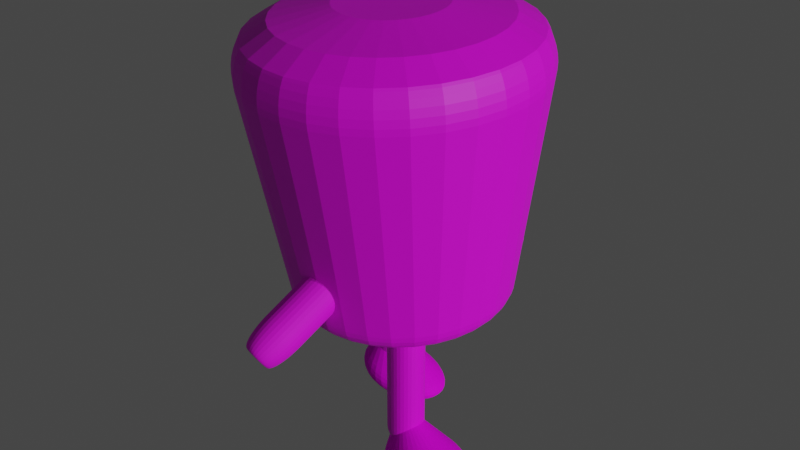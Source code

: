 # Source: nursewalk.blend  (saved by Blender 3.6.13; exported with 4.5.12 LTS)
import bpy
from mathutils import Matrix  # noqa: F401  (used for matrix-valued properties, if any)

bpy.ops.wm.read_factory_settings(use_empty=True)
scene = bpy.context.scene
scene.name = 'Scene'

# ---- collections
col_collection = bpy.data.collections.new('Collection'); scene.collection.children.link(col_collection)

# ---- images (referenced by path relative to the original .blend; pixels are not part of the script)
import os
ASSET_DIR = os.environ.get("B2B_ASSET_DIR", "")  # directory of the original .blend (textures are referenced by path, not embedded)
HERE = os.path.dirname(os.path.abspath(__file__))  # packed textures are extracted next to this script under _unpacked/

def load_image(name, relpath, width, height, colorspace="sRGB"):
    """Load a texture the original file referenced (path relative to the .blend, or extracted next to this script)."""
    p = next((c for c in (os.path.join(HERE, relpath), os.path.join(ASSET_DIR, relpath)) if relpath and os.path.exists(c)), "")
    if p:
        img = bpy.data.images.load(p, check_existing=True)
        img.name = name
    else:  # same state as the original file: an image datablock whose file is absent (Cycles renders it pink)
        img = bpy.data.images.new(name, width, height)
        img.source = "FILE"
        img.filepath = "//" + (relpath or name)
    img.colorspace_settings.name = colorspace
    return img
img_color_nurse_body_jpg = load_image('color-nurse body.JPG', 'color-nurse body.JPG', 1024, 1024, 'sRGB')
img_nuesearm1_jpg = load_image('nuesearm1.JPG', 'nuesearm1.JPG', 1024, 1024, 'sRGB')
img_nuesepants_jpg = load_image('nuesepants.JPG', 'nuesepants.JPG', 1024, 1024, 'sRGB')
img_nursearm2_jpg = load_image('nursearm2.JPG', 'nursearm2.JPG', 1024, 1024, 'sRGB')
img_nurseshoe_doctorshoe_doctorpants_jpg = load_image('nurseshoe-doctorshoe-doctorpants.JPG', 'nurseshoe-doctorshoe-doctorpants.JPG', 1024, 1024, 'sRGB')

# ---- materials (node trees are filled in below, after node groups)
mat_nursebody = bpy.data.materials.new('nursebody')
mat_nursebody.use_transparent_shadow = False
mat_nursearm1 = bpy.data.materials.new('nursearm1')
mat_nursearm1.use_transparent_shadow = False
mat_nursepants = bpy.data.materials.new('nursepants')
mat_nursepants.use_transparent_shadow = False
mat_nursearm2 = bpy.data.materials.new('nursearm2')
mat_nursearm2.use_transparent_shadow = False
mat_nurseshoe = bpy.data.materials.new('nurseshoe')
mat_nurseshoe.use_transparent_shadow = False

# ---- material node trees
mat_nursebody.use_nodes = True; mat_nursebody.node_tree.nodes.clear()
_N = mat_nursebody.node_tree.nodes; _L = mat_nursebody.node_tree.links
n0 = _N.new('ShaderNodeBsdfPrincipled'); n0.name = '原理化BSDF'; n0.location = (10, 300)
n0.distribution = 'GGX'
n0.subsurface_method = 'RANDOM_WALK_SKIN'
n0.inputs[2].default_value = 0.5545
n0.inputs[3].default_value = 1.45
n0.inputs[27].default_value = (0.0, 0.0, 0.0, 1.0)
n0.inputs[28].default_value = 1.0
n1 = _N.new('ShaderNodeOutputMaterial'); n1.name = '材质输出'; n1.location = (300, 300)
n2 = _N.new('ShaderNodeTexImage'); n2.name = '图像纹理'; n2.location = (-280, 261)
n2.image = img_color_nurse_body_jpg
_L.new(n0.outputs[0], n1.inputs[0])
_L.new(n2.outputs[0], n0.inputs[0])
n1.is_active_output = True
mat_nursearm1.use_nodes = True; mat_nursearm1.node_tree.nodes.clear()
_N = mat_nursearm1.node_tree.nodes; _L = mat_nursearm1.node_tree.links
n0 = _N.new('ShaderNodeBsdfPrincipled'); n0.name = '原理化BSDF'; n0.location = (10, 300)
n0.distribution = 'GGX'
n0.subsurface_method = 'RANDOM_WALK_SKIN'
n0.inputs[2].default_value = 0.7374
n0.inputs[3].default_value = 1.45
n0.inputs[27].default_value = (0.0, 0.0, 0.0, 1.0)
n0.inputs[28].default_value = 1.0
n1 = _N.new('ShaderNodeOutputMaterial'); n1.name = '材质输出'; n1.location = (300, 300)
n2 = _N.new('ShaderNodeTexImage'); n2.name = '图像纹理'; n2.location = (-280, 261)
n2.image = img_nuesearm1_jpg
_L.new(n0.outputs[0], n1.inputs[0])
_L.new(n2.outputs[0], n0.inputs[0])
n1.is_active_output = True
mat_nursepants.use_nodes = True; mat_nursepants.node_tree.nodes.clear()
_N = mat_nursepants.node_tree.nodes; _L = mat_nursepants.node_tree.links
n0 = _N.new('ShaderNodeBsdfPrincipled'); n0.name = '原理化BSDF'; n0.location = (10, 300)
n0.distribution = 'GGX'
n0.subsurface_method = 'RANDOM_WALK_SKIN'
n0.inputs[3].default_value = 1.45
n0.inputs[27].default_value = (0.0, 0.0, 0.0, 1.0)
n0.inputs[28].default_value = 1.0
n1 = _N.new('ShaderNodeOutputMaterial'); n1.name = '材质输出'; n1.location = (300, 300)
n2 = _N.new('ShaderNodeTexImage'); n2.name = '图像纹理'; n2.location = (-280, 261)
n2.image = img_nuesepants_jpg
_L.new(n0.outputs[0], n1.inputs[0])
_L.new(n2.outputs[0], n0.inputs[0])
n1.is_active_output = True
mat_nursearm2.use_nodes = True; mat_nursearm2.node_tree.nodes.clear()
_N = mat_nursearm2.node_tree.nodes; _L = mat_nursearm2.node_tree.links
n0 = _N.new('ShaderNodeBsdfPrincipled'); n0.name = '原理化BSDF'; n0.location = (10, 300)
n0.distribution = 'GGX'
n0.subsurface_method = 'RANDOM_WALK_SKIN'
n0.inputs[2].default_value = 0.8385
n0.inputs[3].default_value = 1.45
n0.inputs[27].default_value = (0.0, 0.0, 0.0, 1.0)
n0.inputs[28].default_value = 1.0
n1 = _N.new('ShaderNodeOutputMaterial'); n1.name = '材质输出'; n1.location = (300, 300)
n2 = _N.new('ShaderNodeTexImage'); n2.name = '图像纹理'; n2.location = (-280, 261)
n2.image = img_nursearm2_jpg
_L.new(n0.outputs[0], n1.inputs[0])
_L.new(n2.outputs[0], n0.inputs[0])
n1.is_active_output = True
mat_nurseshoe.use_nodes = True; mat_nurseshoe.node_tree.nodes.clear()
_N = mat_nurseshoe.node_tree.nodes; _L = mat_nurseshoe.node_tree.links
n0 = _N.new('ShaderNodeBsdfPrincipled'); n0.name = '原理化BSDF'; n0.location = (10, 300)
n0.distribution = 'GGX'
n0.subsurface_method = 'RANDOM_WALK_SKIN'
n0.inputs[2].default_value = 0.7918
n0.inputs[3].default_value = 1.45
n0.inputs[13].default_value = 0.179
n0.inputs[27].default_value = (0.0, 0.0, 0.0, 1.0)
n0.inputs[28].default_value = 1.0
n1 = _N.new('ShaderNodeOutputMaterial'); n1.name = '材质输出'; n1.location = (300, 300)
n2 = _N.new('ShaderNodeTexImage'); n2.name = '图像纹理'; n2.location = (-280, 261)
n2.image = img_nurseshoe_doctorshoe_doctorpants_jpg
_L.new(n0.outputs[0], n1.inputs[0])
_L.new(n2.outputs[0], n0.inputs[0])
n1.is_active_output = True

# ---- world
world_world = bpy.data.worlds.new('World'); scene.world = world_world
world_world.use_nodes = True; world_world.node_tree.nodes.clear()
_N = world_world.node_tree.nodes; _L = world_world.node_tree.links
n0 = _N.new('ShaderNodeOutputWorld'); n0.name = 'World Output'; n0.location = (300, 300)
n1 = _N.new('ShaderNodeBackground'); n1.name = 'Background'; n1.location = (10, 300)
n1.inputs[0].default_value = (0.05088, 0.05088, 0.05088, 1.0)
_L.new(n1.outputs[0], n0.inputs[0])
n0.is_active_output = True
world_world.color = (0.05088, 0.05088, 0.05088)
world_world.use_sun_shadow = False
world_world.sun_shadow_jitter_overblur = 0.0

# ---- lights
light_x = bpy.data.lights.new('日光', 'SUN')
light_x.transmission_factor = 0.0
light_x.energy = 1.0
light_001 = bpy.data.lights.new('日光.001', 'SUN')
light_001.transmission_factor = 0.0
light_001.energy = 1.0

# ---- meshes
me_x = bpy.data.meshes.new('柱体')
me_x.from_pydata([(0.0, 1.0, -1.0), (0.001499, 0.4974, 1.084), (0.1951, 0.9808, -1.0), (0.09853, 0.4878, 1.084), (0.3827, 0.9239, -1.0), (0.1918, 0.4595, 1.084), (0.5556, 0.8315, -1.0), (0.2778, 0.4135, 1.084), (0.7071, 0.7071, -1.0), (0.3532, 0.3517, 1.084), (0.8315, 0.5556, -1.0), (0.415, 0.2763, 1.084), (0.9239, 0.3827, -1.0), (0.461, 0.1903, 1.084), (0.9808, 0.1951, -1.0), (0.4893, 0.09703, 1.084), (1.0, 0.0, -1.0), (0.4989, -3.726e-08, 1.084), (0.9808, -0.1951, -1.0), (0.4893, -0.09703, 1.084), (0.9239, -0.3827, -1.0), (0.461, -0.1903, 1.084), (0.8315, -0.5556, -1.0), (0.415, -0.2763, 1.084), (0.7071, -0.7071, -1.0), (0.3532, -0.3517, 1.084), (0.5556, -0.8315, -1.0), (0.2778, -0.4135, 1.084), (0.3827, -0.9239, -1.0), (0.1918, -0.4595, 1.084), (0.1951, -0.9808, -1.0), (0.09853, -0.4878, 1.084), (0.0, -1.0, -1.0), (0.001499, -0.4974, 1.084), (-0.1951, -0.9808, -1.0), (-0.09553, -0.4878, 1.084), (-0.3827, -0.9239, -1.0), (-0.1888, -0.4595, 1.084), (-0.5556, -0.8315, -1.0), (-0.2748, -0.4135, 1.084), (-0.7071, -0.7071, -1.0), (-0.3502, -0.3517, 1.084), (-0.8315, -0.5556, -1.0), (-0.412, -0.2763, 1.084), (-0.9239, -0.3827, -1.0), (-0.458, -0.1903, 1.084), (-0.9808, -0.1951, -1.0), (-0.4863, -0.09703, 1.084), (-1.0, 0.0, -1.0), (-0.4959, -3.726e-08, 1.084), (-0.9808, 0.1951, -1.0), (-0.4863, 0.09703, 1.084), (-0.9239, 0.3827, -1.0), (-0.458, 0.1903, 1.084), (-0.8315, 0.5556, -1.0), (-0.412, 0.2763, 1.084), (-0.7071, 0.7071, -1.0), (-0.3502, 0.3517, 1.084), (-0.5556, 0.8315, -1.0), (-0.2748, 0.4135, 1.084), (-0.3827, 0.9239, -1.0), (-0.1888, 0.4595, 1.084), (-0.1951, 0.9808, -1.0), (-0.09553, 0.4878, 1.084), (0.001221, 1.364, 0.7786), (0.2673, 1.338, 0.7786), (0.5231, 1.26, 0.7786), (0.7589, 1.134, 0.7786), (0.9656, 0.9644, 0.7786), (1.135, 0.7577, 0.7786), (1.261, 0.5219, 0.7786), (1.339, 0.2661, 0.7786), (1.365, -5.089e-09, 0.7786), (1.339, -0.2661, 0.7786), (1.261, -0.5219, 0.7786), (1.135, -0.7577, 0.7786), (0.9656, -0.9644, 0.7786), (0.7589, -1.134, 0.7786), (0.5231, -1.26, 0.7786), (0.2673, -1.338, 0.7786), (0.001221, -1.364, 0.7786), (-0.2648, -1.338, 0.7786), (-0.5207, -1.26, 0.7786), (-0.7565, -1.134, 0.7786), (-0.9631, -0.9644, 0.7786), (-1.133, -0.7577, 0.7786), (-1.259, -0.5219, 0.7786), (-1.336, -0.2661, 0.7786), (-1.363, -5.089e-09, 0.7786), (-1.336, 0.2661, 0.7786), (-1.259, 0.5219, 0.7786), (-1.133, 0.7577, 0.7786), (-0.9631, 0.9644, 0.7786), (-0.7565, 1.134, 0.7786), (-0.5207, 1.26, 0.7786), (-0.2648, 1.338, 0.7786), (0.262, 1.311, 0.6399), (0.5128, 1.235, 0.6399), (0.744, 1.112, 0.6399), (0.9465, 0.9453, 0.6399), (1.113, 0.7427, 0.6399), (1.236, 0.5116, 0.6399), (1.312, 0.2608, 0.6399), (1.338, -4.688e-09, 0.6399), (1.312, -0.2608, 0.6399), (1.236, -0.5116, 0.6399), (1.113, -0.7427, 0.6399), (0.9465, -0.9453, 0.6399), (0.744, -1.112, 0.6399), (0.5128, -1.235, 0.6399), (0.262, -1.311, 0.6399), (0.001221, -1.337, 0.6399), (-0.2596, -1.311, 0.6399), (-0.5104, -1.235, 0.6399), (-0.7415, -1.112, 0.6399), (-0.9441, -0.9453, 0.6399), (-1.11, -0.7427, 0.6399), (-1.234, -0.5116, 0.6399), (-1.31, -0.2608, 0.6399), (-1.336, -4.688e-09, 0.6399), (-1.31, 0.2608, 0.6399), (-1.234, 0.5116, 0.6399), (-1.11, 0.7427, 0.6399), (-0.9441, 0.9453, 0.6399), (-0.7415, 1.112, 0.6399), (-0.5104, 1.235, 0.6399), (-0.2596, 1.311, 0.6399), (0.001221, 1.337, 0.6399), (0.00136, 1.258, 0.9043), (0.2468, 1.234, 0.9043), (0.4828, 1.162, 0.9043), (0.7002, 1.046, 0.9043), (0.8909, 0.8895, 0.9043), (1.047, 0.6989, 0.9043), (1.164, 0.4814, 0.9043), (1.235, 0.2454, 0.9043), (1.259, -8.608e-09, 0.9043), (1.235, -0.2454, 0.9043), (1.164, -0.4814, 0.9043), (1.047, -0.6989, 0.9043), (0.8909, -0.8895, 0.9043), (0.7002, -1.046, 0.9043), (0.4828, -1.162, 0.9043), (0.2468, -1.234, 0.9043), (0.00136, -1.258, 0.9043), (-0.2441, -1.234, 0.9043), (-0.48, -1.162, 0.9043), (-0.6975, -1.046, 0.9043), (-0.8881, -0.8895, 0.9043), (-1.045, -0.6989, 0.9043), (-1.161, -0.4814, 0.9043), (-1.232, -0.2454, 0.9043), (-1.257, -8.608e-09, 0.9043), (-1.232, 0.2454, 0.9043), (-1.161, 0.4814, 0.9043), (-1.045, 0.6989, 0.9043), (-0.8881, 0.8895, 0.9043), (-0.6975, 1.046, 0.9043), (-0.48, 1.162, 0.9043), (-0.2441, 1.234, 0.9043), (0.0007861, 1.02, 1.009), (0.1998, 1.0, 1.009), (0.3911, 0.9422, 1.009), (0.5674, 0.848, 1.009), (0.7219, 0.7212, 1.009), (0.8488, 0.5666, 1.009), (0.943, 0.3903, 1.009), (1.001, 0.199, 1.009), (1.021, -1.457e-08, 1.009), (1.001, -0.199, 1.009), (0.943, -0.3903, 1.009), (0.8488, -0.5666, 1.009), (0.7219, -0.7212, 1.009), (0.5674, -0.848, 1.009), (0.3911, -0.9422, 1.009), (0.1998, -1.0, 1.009), (0.0007861, -1.02, 1.009), (-0.1982, -1.0, 1.009), (-0.3895, -0.9422, 1.009), (-0.5658, -0.848, 1.009), (-0.7204, -0.7212, 1.009), (-0.8472, -0.5666, 1.009), (-0.9414, -0.3903, 1.009), (-0.9995, -0.199, 1.009), (-1.019, -1.457e-08, 1.009), (-0.9995, 0.199, 1.009), (-0.9414, 0.3903, 1.009), (-0.8472, 0.5666, 1.009), (-0.7204, 0.7212, 1.009), (-0.5658, 0.848, 1.009), (-0.3895, 0.9422, 1.009), (-0.1982, 1.0, 1.009)], [], [(160, 1, 3, 161), (161, 3, 5, 162), (162, 5, 7, 163), (163, 7, 9, 164), (164, 9, 11, 165), (165, 11, 13, 166), (166, 13, 15, 167), (167, 15, 17, 168), (168, 17, 19, 169), (169, 19, 21, 170), (170, 21, 23, 171), (171, 23, 25, 172), (172, 25, 27, 173), (173, 27, 29, 174), (174, 29, 31, 175), (175, 31, 33, 176), (176, 33, 35, 177), (177, 35, 37, 178), (178, 37, 39, 179), (179, 39, 41, 180), (180, 41, 43, 181), (181, 43, 45, 182), (182, 45, 47, 183), (183, 47, 49, 184), (184, 49, 51, 185), (185, 51, 53, 186), (186, 53, 55, 187), (187, 55, 57, 188), (188, 57, 59, 189), (189, 59, 61, 190), (3, 1, 63, 61, 59, 57, 55, 53, 51, 49, 47, 45, 43, 41, 39, 37, 35, 33, 31, 29, 27, 25, 23, 21, 19, 17, 15, 13, 11, 9, 7, 5), (190, 61, 63, 191), (191, 63, 1, 160), (0, 2, 4, 6, 8, 10, 12, 14, 16, 18, 20, 22, 24, 26, 28, 30, 32, 34, 36, 38, 40, 42, 44, 46, 48, 50, 52, 54, 56, 58, 60, 62), (126, 95, 64, 127), (125, 94, 95, 126), (124, 93, 94, 125), (123, 92, 93, 124), (122, 91, 92, 123), (121, 90, 91, 122), (120, 89, 90, 121), (119, 88, 89, 120), (118, 87, 88, 119), (117, 86, 87, 118), (116, 85, 86, 117), (115, 84, 85, 116), (114, 83, 84, 115), (113, 82, 83, 114), (112, 81, 82, 113), (111, 80, 81, 112), (110, 79, 80, 111), (109, 78, 79, 110), (108, 77, 78, 109), (107, 76, 77, 108), (106, 75, 76, 107), (105, 74, 75, 106), (104, 73, 74, 105), (103, 72, 73, 104), (102, 71, 72, 103), (101, 70, 71, 102), (100, 69, 70, 101), (99, 68, 69, 100), (98, 67, 68, 99), (97, 66, 67, 98), (96, 65, 66, 97), (127, 64, 65, 96), (0, 127, 96, 2), (2, 96, 97, 4), (4, 97, 98, 6), (6, 98, 99, 8), (8, 99, 100, 10), (10, 100, 101, 12), (12, 101, 102, 14), (14, 102, 103, 16), (16, 103, 104, 18), (18, 104, 105, 20), (20, 105, 106, 22), (22, 106, 107, 24), (24, 107, 108, 26), (26, 108, 109, 28), (28, 109, 110, 30), (30, 110, 111, 32), (32, 111, 112, 34), (34, 112, 113, 36), (36, 113, 114, 38), (38, 114, 115, 40), (40, 115, 116, 42), (42, 116, 117, 44), (44, 117, 118, 46), (46, 118, 119, 48), (48, 119, 120, 50), (50, 120, 121, 52), (52, 121, 122, 54), (54, 122, 123, 56), (56, 123, 124, 58), (58, 124, 125, 60), (60, 125, 126, 62), (62, 126, 127, 0), (95, 159, 128, 64), (94, 158, 159, 95), (93, 157, 158, 94), (92, 156, 157, 93), (91, 155, 156, 92), (90, 154, 155, 91), (89, 153, 154, 90), (88, 152, 153, 89), (87, 151, 152, 88), (86, 150, 151, 87), (85, 149, 150, 86), (84, 148, 149, 85), (83, 147, 148, 84), (82, 146, 147, 83), (81, 145, 146, 82), (80, 144, 145, 81), (79, 143, 144, 80), (78, 142, 143, 79), (77, 141, 142, 78), (76, 140, 141, 77), (75, 139, 140, 76), (74, 138, 139, 75), (73, 137, 138, 74), (72, 136, 137, 73), (71, 135, 136, 72), (70, 134, 135, 71), (69, 133, 134, 70), (68, 132, 133, 69), (67, 131, 132, 68), (66, 130, 131, 67), (65, 129, 130, 66), (64, 128, 129, 65), (159, 191, 160, 128), (158, 190, 191, 159), (157, 189, 190, 158), (156, 188, 189, 157), (155, 187, 188, 156), (154, 186, 187, 155), (153, 185, 186, 154), (152, 184, 185, 153), (151, 183, 184, 152), (150, 182, 183, 151), (149, 181, 182, 150), (148, 180, 181, 149), (147, 179, 180, 148), (146, 178, 179, 147), (145, 177, 178, 146), (144, 176, 177, 145), (143, 175, 176, 144), (142, 174, 175, 143), (141, 173, 174, 142), (140, 172, 173, 141), (139, 171, 172, 140), (138, 170, 171, 139), (137, 169, 170, 138), (136, 168, 169, 137), (135, 167, 168, 136), (134, 166, 167, 135), (133, 165, 166, 134), (132, 164, 165, 133), (131, 163, 164, 132), (130, 162, 163, 131), (129, 161, 162, 130), (128, 160, 161, 129)])
_uv = me_x.uv_layers.new(name='UV 贴图')
_uv.uv.foreach_set('vector', [1.0, 0.9912, 1.0, 1.0, 0.9688, 1.0, 0.9687, 0.9912, 0.9687, 0.9912, 0.9688, 1.0, 0.9375, 1.0, 0.9375, 0.9912, 0.9375, 0.9912, 0.9375, 1.0, 0.9062, 1.0, 0.9062, 0.9912, 0.9062, 0.9912, 0.9062, 1.0, 0.875, 1.0, 0.875, 0.9912, 0.875, 0.9912, 0.875, 1.0, 0.8438, 1.0, 0.8438, 0.9912, 0.8438, 0.9912, 0.8438, 1.0, 0.8125, 1.0, 0.8125, 0.9912, 0.8125, 0.9912, 0.8125, 1.0, 0.7812, 1.0, 0.7812, 0.9912, 0.7812, 0.9912, 0.7812, 1.0, 0.75, 1.0, 0.75, 0.9912, 0.75, 0.9912, 0.75, 1.0, 0.7188, 1.0, 0.7187, 0.9912, 0.7187, 0.9912, 0.7188, 1.0, 0.6875, 1.0, 0.6875, 0.9912, 0.6875, 0.9912, 0.6875, 1.0, 0.6562, 1.0, 0.6562, 0.9912, 0.6562, 0.9912, 0.6562, 1.0, 0.625, 1.0, 0.625, 0.9912, 0.625, 0.9912, 0.625, 1.0, 0.5938, 1.0, 0.5938, 0.9912, 0.5938, 0.9912, 0.5938, 1.0, 0.5625, 1.0, 0.5625, 0.9912, 0.5625, 0.9912, 0.5625, 1.0, 0.5312, 1.0, 0.5312, 0.9912, 0.5312, 0.9912, 0.5312, 1.0, 0.5, 1.0, 0.5, 0.9912, 0.5, 0.9912, 0.5, 1.0, 0.4688, 1.0, 0.4688, 0.9912, 0.4688, 0.9912, 0.4688, 1.0, 0.4375, 1.0, 0.4375, 0.9912, 0.4375, 0.9912, 0.4375, 1.0, 0.4062, 1.0, 0.4062, 0.9912, 0.4062, 0.9912, 0.4062, 1.0, 0.375, 1.0, 0.375, 0.9912, 0.375, 0.9912, 0.375, 1.0, 0.3438, 1.0, 0.3438, 0.9912, 0.3438, 0.9912, 0.3438, 1.0, 0.3125, 1.0, 0.3125, 0.9912, 0.3125, 0.9912, 0.3125, 1.0, 0.2812, 1.0, 0.2812, 0.9912, 0.2812, 0.9912, 0.2812, 1.0, 0.25, 1.0, 0.25, 0.9912, 0.25, 0.9912, 0.25, 1.0, 0.2188, 1.0, 0.2188, 0.9912, 0.2188, 0.9912, 0.2188, 1.0, 0.1875, 1.0, 0.1875, 0.9912, 0.1875, 0.9912, 0.1875, 1.0, 0.1562, 1.0, 0.1562, 0.9912, 0.1562, 0.9912, 0.1562, 1.0, 0.125, 1.0, 0.125, 0.9912, 0.125, 0.9912, 0.125, 1.0, 0.09375, 1.0, 0.09375, 0.9912, 0.09375, 0.9912, 0.09375, 1.0, 0.0625, 1.0, 0.0625, 0.9912, 0.2968, 0.4854, 0.25, 0.49, 0.2032, 0.4854, 0.1582, 0.4717, 0.1167, 0.4496, 0.08029, 0.4197, 0.05045, 0.3833, 0.02827, 0.3418, 0.01461, 0.2968, 0.01, 0.25, 0.01461, 0.2032, 0.02827, 0.1582, 0.05045, 0.1167, 0.08029, 0.08029, 0.1167, 0.05045, 0.1582, 0.02827, 0.2032, 0.01461, 0.25, 0.01, 0.2968, 0.01461, 0.3418, 0.02827, 0.3833, 0.05045, 0.4197, 0.08029, 0.4496, 0.1167, 0.4717, 0.1582, 0.4854, 0.2032, 0.49, 0.25, 0.4854, 0.2968, 0.4717, 0.3418, 0.4496, 0.3833, 0.4197, 0.4197, 0.3833, 0.4496, 0.3418, 0.4717, 0.0625, 0.9912, 0.0625, 1.0, 0.03125, 1.0, 0.03125, 0.9912, 0.03125, 0.9912, 0.03125, 1.0, 0.0, 1.0, 0.0, 0.9912, 0.75, 0.49, 0.7968, 0.4854, 0.8418, 0.4717, 0.8833, 0.4496, 0.9197, 0.4197, 0.9496, 0.3833, 0.9717, 0.3418, 0.9854, 0.2968, 0.99, 0.25, 0.9854, 0.2032, 0.9717, 0.1582, 0.9496, 0.1167, 0.9197, 0.08029, 0.8833, 0.05045, 0.8418, 0.02827, 0.7968, 0.01461, 0.75, 0.01, 0.7032, 0.01461, 0.6582, 0.02827, 0.6167, 0.05045, 0.5803, 0.08029, 0.5504, 0.1167, 0.5283, 0.1582, 0.5146, 0.2032, 0.51, 0.25, 0.5146, 0.2968, 0.5283, 0.3418, 0.5504, 0.3833, 0.5803, 0.4197, 0.6167, 0.4496, 0.6582, 0.4717, 0.7032, 0.4854, 0.03125, 0.9341, 0.03125, 0.9688, 0.0, 0.9688, 0.0, 0.9341, 0.0625, 0.9341, 0.0625, 0.9688, 0.03125, 0.9688, 0.03125, 0.9341, 0.09375, 0.9341, 0.09375, 0.9688, 0.0625, 0.9688, 0.0625, 0.9341, 0.125, 0.9341, 0.125, 0.9688, 0.09375, 0.9688, 0.09375, 0.9341, 0.1562, 0.9341, 0.1562, 0.9688, 0.125, 0.9688, 0.125, 0.9341, 0.1875, 0.9341, 0.1875, 0.9688, 0.1562, 0.9688, 0.1562, 0.9341, 0.2187, 0.9341, 0.2188, 0.9688, 0.1875, 0.9688, 0.1875, 0.9341, 0.25, 0.9341, 0.25, 0.9688, 0.2188, 0.9688, 0.2187, 0.9341, 0.2812, 0.9341, 0.2812, 0.9688, 0.25, 0.9688, 0.25, 0.9341, 0.3125, 0.9341, 0.3125, 0.9688, 0.2812, 0.9688, 0.2812, 0.9341, 0.3438, 0.9341, 0.3438, 0.9688, 0.3125, 0.9688, 0.3125, 0.9341, 0.375, 0.9341, 0.375, 0.9688, 0.3438, 0.9688, 0.3438, 0.9341, 0.4062, 0.9341, 0.4062, 0.9688, 0.375, 0.9688, 0.375, 0.9341, 0.4375, 0.9341, 0.4375, 0.9688, 0.4062, 0.9688, 0.4062, 0.9341, 0.4688, 0.9341, 0.4688, 0.9688, 0.4375, 0.9688, 0.4375, 0.9341, 0.5, 0.9341, 0.5, 0.9688, 0.4688, 0.9688, 0.4688, 0.9341, 0.5312, 0.9341, 0.5312, 0.9688, 0.5, 0.9688, 0.5, 0.9341, 0.5625, 0.9341, 0.5625, 0.9688, 0.5312, 0.9688, 0.5312, 0.9341, 0.5938, 0.9341, 0.5938, 0.9688, 0.5625, 0.9688, 0.5625, 0.9341, 0.625, 0.9341, 0.625, 0.9688, 0.5938, 0.9688, 0.5938, 0.9341, 0.6562, 0.9341, 0.6562, 0.9688, 0.625, 0.9688, 0.625, 0.9341, 0.6875, 0.9341, 0.6875, 0.9688, 0.6562, 0.9688, 0.6562, 0.9341, 0.7188, 0.9341, 0.7188, 0.9688, 0.6875, 0.9688, 0.6875, 0.9341, 0.75, 0.9341, 0.75, 0.9688, 0.7188, 0.9688, 0.7188, 0.9341, 0.7812, 0.9341, 0.7812, 0.9688, 0.75, 0.9688, 0.75, 0.9341, 0.8125, 0.9341, 0.8125, 0.9688, 0.7812, 0.9688, 0.7812, 0.9341, 0.8438, 0.9341, 0.8438, 0.9688, 0.8125, 0.9688, 0.8125, 0.9341, 0.875, 0.9341, 0.875, 0.9688, 0.8438, 0.9688, 0.8438, 0.9341, 0.9063, 0.9341, 0.9063, 0.9688, 0.875, 0.9688, 0.875, 0.9341, 0.9375, 0.9341, 0.9375, 0.9688, 0.9063, 0.9688, 0.9063, 0.9341, 0.9687, 0.9341, 0.9687, 0.9688, 0.9375, 0.9688, 0.9375, 0.9341, 1.0, 0.9341, 1.0, 0.9688, 0.9687, 0.9688, 0.9687, 0.9341, 1.0, 0.5, 1.0, 0.9341, 0.9687, 0.9341, 0.9688, 0.5, 0.9688, 0.5, 0.9687, 0.9341, 0.9375, 0.9341, 0.9375, 0.5, 0.9375, 0.5, 0.9375, 0.9341, 0.9063, 0.9341, 0.9062, 0.5, 0.9062, 0.5, 0.9063, 0.9341, 0.875, 0.9341, 0.875, 0.5, 0.875, 0.5, 0.875, 0.9341, 0.8438, 0.9341, 0.8438, 0.5, 0.8438, 0.5, 0.8438, 0.9341, 0.8125, 0.9341, 0.8125, 0.5, 0.8125, 0.5, 0.8125, 0.9341, 0.7812, 0.9341, 0.7812, 0.5, 0.7812, 0.5, 0.7812, 0.9341, 0.75, 0.9341, 0.75, 0.5, 0.75, 0.5, 0.75, 0.9341, 0.7188, 0.9341, 0.7188, 0.5, 0.7188, 0.5, 0.7188, 0.9341, 0.6875, 0.9341, 0.6875, 0.5, 0.6875, 0.5, 0.6875, 0.9341, 0.6562, 0.9341, 0.6562, 0.5, 0.6562, 0.5, 0.6562, 0.9341, 0.625, 0.9341, 0.625, 0.5, 0.625, 0.5, 0.625, 0.9341, 0.5938, 0.9341, 0.5938, 0.5, 0.5938, 0.5, 0.5938, 0.9341, 0.5625, 0.9341, 0.5625, 0.5, 0.5625, 0.5, 0.5625, 0.9341, 0.5312, 0.9341, 0.5312, 0.5, 0.5312, 0.5, 0.5312, 0.9341, 0.5, 0.9341, 0.5, 0.5, 0.5, 0.5, 0.5, 0.9341, 0.4688, 0.9341, 0.4688, 0.5, 0.4688, 0.5, 0.4688, 0.9341, 0.4375, 0.9341, 0.4375, 0.5, 0.4375, 0.5, 0.4375, 0.9341, 0.4062, 0.9341, 0.4062, 0.5, 0.4062, 0.5, 0.4062, 0.9341, 0.375, 0.9341, 0.375, 0.5, 0.375, 0.5, 0.375, 0.9341, 0.3438, 0.9341, 0.3438, 0.5, 0.3438, 0.5, 0.3438, 0.9341, 0.3125, 0.9341, 0.3125, 0.5, 0.3125, 0.5, 0.3125, 0.9341, 0.2812, 0.9341, 0.2812, 0.5, 0.2812, 0.5, 0.2812, 0.9341, 0.25, 0.9341, 0.25, 0.5, 0.25, 0.5, 0.25, 0.9341, 0.2187, 0.9341, 0.2188, 0.5, 0.2188, 0.5, 0.2187, 0.9341, 0.1875, 0.9341, 0.1875, 0.5, 0.1875, 0.5, 0.1875, 0.9341, 0.1562, 0.9341, 0.1562, 0.5, 0.1562, 0.5, 0.1562, 0.9341, 0.125, 0.9341, 0.125, 0.5, 0.125, 0.5, 0.125, 0.9341, 0.09375, 0.9341, 0.09375, 0.5, 0.09375, 0.5, 0.09375, 0.9341, 0.0625, 0.9341, 0.0625, 0.5, 0.0625, 0.5, 0.0625, 0.9341, 0.03125, 0.9341, 0.03125, 0.5, 0.03125, 0.5, 0.03125, 0.9341, 0.0, 0.9341, 0.0, 0.5, 0.03125, 0.9688, 0.03125, 0.9822, 0.0, 0.9822, 0.0, 0.9688, 0.0625, 0.9688, 0.0625, 0.9822, 0.03125, 0.9822, 0.03125, 0.9688, 0.09375, 0.9688, 0.09375, 0.9822, 0.0625, 0.9822, 0.0625, 0.9688, 0.125, 0.9688, 0.125, 0.9822, 0.09375, 0.9822, 0.09375, 0.9688, 0.1562, 0.9688, 0.1562, 0.9822, 0.125, 0.9822, 0.125, 0.9688, 0.1875, 0.9688, 0.1875, 0.9822, 0.1562, 0.9822, 0.1562, 0.9688, 0.2188, 0.9688, 0.2188, 0.9822, 0.1875, 0.9822, 0.1875, 0.9688, 0.25, 0.9688, 0.25, 0.9822, 0.2188, 0.9822, 0.2188, 0.9688, 0.2812, 0.9688, 0.2812, 0.9822, 0.25, 0.9822, 0.25, 0.9688, 0.3125, 0.9688, 0.3125, 0.9822, 0.2812, 0.9822, 0.2812, 0.9688, 0.3438, 0.9688, 0.3438, 0.9822, 0.3125, 0.9822, 0.3125, 0.9688, 0.375, 0.9688, 0.375, 0.9822, 0.3438, 0.9822, 0.3438, 0.9688, 0.4062, 0.9688, 0.4062, 0.9822, 0.375, 0.9822, 0.375, 0.9688, 0.4375, 0.9688, 0.4375, 0.9822, 0.4062, 0.9822, 0.4062, 0.9688, 0.4688, 0.9688, 0.4688, 0.9822, 0.4375, 0.9822, 0.4375, 0.9688, 0.5, 0.9688, 0.5, 0.9822, 0.4688, 0.9822, 0.4688, 0.9688, 0.5312, 0.9688, 0.5312, 0.9822, 0.5, 0.9822, 0.5, 0.9688, 0.5625, 0.9688, 0.5625, 0.9822, 0.5312, 0.9822, 0.5312, 0.9688, 0.5938, 0.9688, 0.5938, 0.9822, 0.5625, 0.9822, 0.5625, 0.9688, 0.625, 0.9688, 0.625, 0.9822, 0.5938, 0.9822, 0.5938, 0.9688, 0.6562, 0.9688, 0.6562, 0.9822, 0.625, 0.9822, 0.625, 0.9688, 0.6875, 0.9688, 0.6875, 0.9822, 0.6562, 0.9822, 0.6562, 0.9688, 0.7188, 0.9688, 0.7188, 0.9822, 0.6875, 0.9822, 0.6875, 0.9688, 0.75, 0.9688, 0.75, 0.9822, 0.7188, 0.9822, 0.7188, 0.9688, 0.7812, 0.9688, 0.7812, 0.9822, 0.75, 0.9822, 0.75, 0.9688, 0.8125, 0.9688, 0.8125, 0.9822, 0.7812, 0.9822, 0.7812, 0.9688, 0.8438, 0.9688, 0.8438, 0.9822, 0.8125, 0.9822, 0.8125, 0.9688, 0.875, 0.9688, 0.875, 0.9822, 0.8438, 0.9822, 0.8438, 0.9688, 0.9063, 0.9688, 0.9062, 0.9822, 0.875, 0.9822, 0.875, 0.9688, 0.9375, 0.9688, 0.9375, 0.9822, 0.9062, 0.9822, 0.9063, 0.9688, 0.9687, 0.9688, 0.9688, 0.9822, 0.9375, 0.9822, 0.9375, 0.9688, 1.0, 0.9688, 1.0, 0.9822, 0.9688, 0.9822, 0.9687, 0.9688, 0.03125, 0.9822, 0.03125, 0.9912, 0.0, 0.9912, 0.0, 0.9822, 0.0625, 0.9822, 0.0625, 0.9912, 0.03125, 0.9912, 0.03125, 0.9822, 0.09375, 0.9822, 0.09375, 0.9912, 0.0625, 0.9912, 0.0625, 0.9822, 0.125, 0.9822, 0.125, 0.9912, 0.09375, 0.9912, 0.09375, 0.9822, 0.1562, 0.9822, 0.1562, 0.9912, 0.125, 0.9912, 0.125, 0.9822, 0.1875, 0.9822, 0.1875, 0.9912, 0.1562, 0.9912, 0.1562, 0.9822, 0.2188, 0.9822, 0.2188, 0.9912, 0.1875, 0.9912, 0.1875, 0.9822, 0.25, 0.9822, 0.25, 0.9912, 0.2188, 0.9912, 0.2188, 0.9822, 0.2812, 0.9822, 0.2812, 0.9912, 0.25, 0.9912, 0.25, 0.9822, 0.3125, 0.9822, 0.3125, 0.9912, 0.2812, 0.9912, 0.2812, 0.9822, 0.3438, 0.9822, 0.3438, 0.9912, 0.3125, 0.9912, 0.3125, 0.9822, 0.375, 0.9822, 0.375, 0.9912, 0.3438, 0.9912, 0.3438, 0.9822, 0.4062, 0.9822, 0.4062, 0.9912, 0.375, 0.9912, 0.375, 0.9822, 0.4375, 0.9822, 0.4375, 0.9912, 0.4062, 0.9912, 0.4062, 0.9822, 0.4688, 0.9822, 0.4688, 0.9912, 0.4375, 0.9912, 0.4375, 0.9822, 0.5, 0.9822, 0.5, 0.9912, 0.4688, 0.9912, 0.4688, 0.9822, 0.5312, 0.9822, 0.5312, 0.9912, 0.5, 0.9912, 0.5, 0.9822, 0.5625, 0.9822, 0.5625, 0.9912, 0.5312, 0.9912, 0.5312, 0.9822, 0.5938, 0.9822, 0.5938, 0.9912, 0.5625, 0.9912, 0.5625, 0.9822, 0.625, 0.9822, 0.625, 0.9912, 0.5938, 0.9912, 0.5938, 0.9822, 0.6562, 0.9822, 0.6562, 0.9912, 0.625, 0.9912, 0.625, 0.9822, 0.6875, 0.9822, 0.6875, 0.9912, 0.6562, 0.9912, 0.6562, 0.9822, 0.7188, 0.9822, 0.7187, 0.9912, 0.6875, 0.9912, 0.6875, 0.9822, 0.75, 0.9822, 0.75, 0.9912, 0.7187, 0.9912, 0.7188, 0.9822, 0.7812, 0.9822, 0.7812, 0.9912, 0.75, 0.9912, 0.75, 0.9822, 0.8125, 0.9822, 0.8125, 0.9912, 0.7812, 0.9912, 0.7812, 0.9822, 0.8438, 0.9822, 0.8438, 0.9912, 0.8125, 0.9912, 0.8125, 0.9822, 0.875, 0.9822, 0.875, 0.9912, 0.8438, 0.9912, 0.8438, 0.9822, 0.9062, 0.9822, 0.9062, 0.9912, 0.875, 0.9912, 0.875, 0.9822, 0.9375, 0.9822, 0.9375, 0.9912, 0.9062, 0.9912, 0.9062, 0.9822, 0.9688, 0.9822, 0.9687, 0.9912, 0.9375, 0.9912, 0.9375, 0.9822, 1.0, 0.9822, 1.0, 0.9912, 0.9687, 0.9912, 0.9688, 0.9822])
me_x.materials.append(mat_nursebody)
me_x.update()
me_001 = bpy.data.meshes.new('柱体.001')
me_001.from_pydata([(0.0, 1.0, -1.0), (0.0, 1.0, 1.0), (0.1951, 0.9808, -1.0), (0.1951, 0.9808, 1.0), (0.3827, 0.9239, -1.0), (0.3827, 0.9239, 1.0), (0.5556, 0.8315, -1.0), (0.5556, 0.8315, 1.0), (0.7071, 0.7071, -1.0), (0.7071, 0.7071, 1.0), (0.8315, 0.5556, -1.0), (0.8315, 0.5556, 1.0), (0.9239, 0.3827, -1.0), (0.9239, 0.3827, 1.0), (0.9808, 0.1951, -1.0), (0.9808, 0.1951, 1.0), (1.0, 0.0, -1.0), (1.0, 0.0, 1.0), (0.9808, -0.1951, -1.0), (0.9808, -0.1951, 1.0), (0.9239, -0.3827, -1.0), (0.9239, -0.3827, 1.0), (0.8315, -0.5556, -1.0), (0.8315, -0.5556, 1.0), (0.7071, -0.7071, -1.0), (0.7071, -0.7071, 1.0), (0.5556, -0.8315, -1.0), (0.5556, -0.8315, 1.0), (0.3827, -0.9239, -1.0), (0.3827, -0.9239, 1.0), (0.1951, -0.9808, -1.0), (0.1951, -0.9808, 1.0), (0.0, -1.0, -1.0), (0.0, -1.0, 1.0), (-0.1951, -0.9808, -1.0), (-0.1951, -0.9808, 1.0), (-0.3827, -0.9239, -1.0), (-0.3827, -0.9239, 1.0), (-0.5556, -0.8315, -1.0), (-0.5556, -0.8315, 1.0), (-0.7071, -0.7071, -1.0), (-0.7071, -0.7071, 1.0), (-0.8315, -0.5556, -1.0), (-0.8315, -0.5556, 1.0), (-0.9239, -0.3827, -1.0), (-0.9239, -0.3827, 1.0), (-0.9808, -0.1951, -1.0), (-0.9808, -0.1951, 1.0), (-1.0, 0.0, -1.0), (-1.0, 0.0, 1.0), (-0.9808, 0.1951, -1.0), (-0.9808, 0.1951, 1.0), (-0.9239, 0.3827, -1.0), (-0.9239, 0.3827, 1.0), (-0.8315, 0.5556, -1.0), (-0.8315, 0.5556, 1.0), (-0.7071, 0.7071, -1.0), (-0.7071, 0.7071, 1.0), (-0.5556, 0.8315, -1.0), (-0.5556, 0.8315, 1.0), (-0.3827, 0.9239, -1.0), (-0.3827, 0.9239, 1.0), (-0.1951, 0.9808, -1.0), (-0.1951, 0.9808, 1.0)], [], [(0, 1, 3, 2), (2, 3, 5, 4), (4, 5, 7, 6), (6, 7, 9, 8), (8, 9, 11, 10), (10, 11, 13, 12), (12, 13, 15, 14), (14, 15, 17, 16), (16, 17, 19, 18), (18, 19, 21, 20), (20, 21, 23, 22), (22, 23, 25, 24), (24, 25, 27, 26), (26, 27, 29, 28), (28, 29, 31, 30), (30, 31, 33, 32), (32, 33, 35, 34), (34, 35, 37, 36), (36, 37, 39, 38), (38, 39, 41, 40), (40, 41, 43, 42), (42, 43, 45, 44), (44, 45, 47, 46), (46, 47, 49, 48), (48, 49, 51, 50), (50, 51, 53, 52), (52, 53, 55, 54), (54, 55, 57, 56), (56, 57, 59, 58), (58, 59, 61, 60), (3, 1, 63, 61, 59, 57, 55, 53, 51, 49, 47, 45, 43, 41, 39, 37, 35, 33, 31, 29, 27, 25, 23, 21, 19, 17, 15, 13, 11, 9, 7, 5), (60, 61, 63, 62), (62, 63, 1, 0), (0, 2, 4, 6, 8, 10, 12, 14, 16, 18, 20, 22, 24, 26, 28, 30, 32, 34, 36, 38, 40, 42, 44, 46, 48, 50, 52, 54, 56, 58, 60, 62)])
_uv = me_001.uv_layers.new(name='UV 贴图')
_uv.uv.foreach_set('vector', [1.0, 0.5, 1.0, 1.0, 0.9688, 1.0, 0.9688, 0.5, 0.9688, 0.5, 0.9688, 1.0, 0.9375, 1.0, 0.9375, 0.5, 0.9375, 0.5, 0.9375, 1.0, 0.9062, 1.0, 0.9062, 0.5, 0.9062, 0.5, 0.9062, 1.0, 0.875, 1.0, 0.875, 0.5, 0.875, 0.5, 0.875, 1.0, 0.8438, 1.0, 0.8438, 0.5, 0.8438, 0.5, 0.8438, 1.0, 0.8125, 1.0, 0.8125, 0.5, 0.8125, 0.5, 0.8125, 1.0, 0.7812, 1.0, 0.7812, 0.5, 0.7812, 0.5, 0.7812, 1.0, 0.75, 1.0, 0.75, 0.5, 0.75, 0.5, 0.75, 1.0, 0.7188, 1.0, 0.7188, 0.5, 0.7188, 0.5, 0.7188, 1.0, 0.6875, 1.0, 0.6875, 0.5, 0.6875, 0.5, 0.6875, 1.0, 0.6562, 1.0, 0.6562, 0.5, 0.6562, 0.5, 0.6562, 1.0, 0.625, 1.0, 0.625, 0.5, 0.625, 0.5, 0.625, 1.0, 0.5938, 1.0, 0.5938, 0.5, 0.5938, 0.5, 0.5938, 1.0, 0.5625, 1.0, 0.5625, 0.5, 0.5625, 0.5, 0.5625, 1.0, 0.5312, 1.0, 0.5312, 0.5, 0.5312, 0.5, 0.5312, 1.0, 0.5, 1.0, 0.5, 0.5, 0.5, 0.5, 0.5, 1.0, 0.4688, 1.0, 0.4688, 0.5, 0.4688, 0.5, 0.4688, 1.0, 0.4375, 1.0, 0.4375, 0.5, 0.4375, 0.5, 0.4375, 1.0, 0.4062, 1.0, 0.4062, 0.5, 0.4062, 0.5, 0.4062, 1.0, 0.375, 1.0, 0.375, 0.5, 0.375, 0.5, 0.375, 1.0, 0.3438, 1.0, 0.3438, 0.5, 0.3438, 0.5, 0.3438, 1.0, 0.3125, 1.0, 0.3125, 0.5, 0.3125, 0.5, 0.3125, 1.0, 0.2812, 1.0, 0.2812, 0.5, 0.2812, 0.5, 0.2812, 1.0, 0.25, 1.0, 0.25, 0.5, 0.25, 0.5, 0.25, 1.0, 0.2188, 1.0, 0.2188, 0.5, 0.2188, 0.5, 0.2188, 1.0, 0.1875, 1.0, 0.1875, 0.5, 0.1875, 0.5, 0.1875, 1.0, 0.1562, 1.0, 0.1562, 0.5, 0.1562, 0.5, 0.1562, 1.0, 0.125, 1.0, 0.125, 0.5, 0.125, 0.5, 0.125, 1.0, 0.09375, 1.0, 0.09375, 0.5, 0.09375, 0.5, 0.09375, 1.0, 0.0625, 1.0, 0.0625, 0.5, 0.2968, 0.4854, 0.25, 0.49, 0.2032, 0.4854, 0.1582, 0.4717, 0.1167, 0.4496, 0.08029, 0.4197, 0.05045, 0.3833, 0.02827, 0.3418, 0.01461, 0.2968, 0.01, 0.25, 0.01461, 0.2032, 0.02827, 0.1582, 0.05045, 0.1167, 0.08029, 0.08029, 0.1167, 0.05045, 0.1582, 0.02827, 0.2032, 0.01461, 0.25, 0.01, 0.2968, 0.01461, 0.3418, 0.02827, 0.3833, 0.05045, 0.4197, 0.08029, 0.4496, 0.1167, 0.4717, 0.1582, 0.4854, 0.2032, 0.49, 0.25, 0.4854, 0.2968, 0.4717, 0.3418, 0.4496, 0.3833, 0.4197, 0.4197, 0.3833, 0.4496, 0.3418, 0.4717, 0.0625, 0.5, 0.0625, 1.0, 0.03125, 1.0, 0.03125, 0.5, 0.03125, 0.5, 0.03125, 1.0, 0.0, 1.0, 0.0, 0.5, 0.75, 0.49, 0.7968, 0.4854, 0.8418, 0.4717, 0.8833, 0.4496, 0.9197, 0.4197, 0.9496, 0.3833, 0.9717, 0.3418, 0.9854, 0.2968, 0.99, 0.25, 0.9854, 0.2032, 0.9717, 0.1582, 0.9496, 0.1167, 0.9197, 0.08029, 0.8833, 0.05045, 0.8418, 0.02827, 0.7968, 0.01461, 0.75, 0.01, 0.7032, 0.01461, 0.6582, 0.02827, 0.6167, 0.05045, 0.5803, 0.08029, 0.5504, 0.1167, 0.5283, 0.1582, 0.5146, 0.2032, 0.51, 0.25, 0.5146, 0.2968, 0.5283, 0.3418, 0.5504, 0.3833, 0.5803, 0.4197, 0.6167, 0.4496, 0.6582, 0.4717, 0.7032, 0.4854])
me_001.materials.append(mat_nursearm1)
me_001.update()
me_004 = bpy.data.meshes.new('柱体.004')
me_004.from_pydata([(0.0, 1.0, -1.0), (0.0, 1.0, 1.0), (0.1951, 0.9808, -1.0), (0.1951, 0.9808, 1.0), (0.3827, 0.9239, -1.0), (0.3827, 0.9239, 1.0), (0.5556, 0.8315, -1.0), (0.5556, 0.8315, 1.0), (0.7071, 0.7071, -1.0), (0.7071, 0.7071, 1.0), (0.8315, 0.5556, -1.0), (0.8315, 0.5556, 1.0), (0.9239, 0.3827, -1.0), (0.9239, 0.3827, 1.0), (0.9808, 0.1951, -1.0), (0.9808, 0.1951, 1.0), (1.0, 0.0, -1.0), (1.0, 0.0, 1.0), (0.9808, -0.1951, -1.0), (0.9808, -0.1951, 1.0), (0.9239, -0.3827, -1.0), (0.9239, -0.3827, 1.0), (0.8315, -0.5556, -1.0), (0.8315, -0.5556, 1.0), (0.7071, -0.7071, -1.0), (0.7071, -0.7071, 1.0), (0.5556, -0.8315, -1.0), (0.5556, -0.8315, 1.0), (0.3827, -0.9239, -1.0), (0.3827, -0.9239, 1.0), (0.1951, -0.9808, -1.0), (0.1951, -0.9808, 1.0), (0.0, -1.0, -1.0), (0.0, -1.0, 1.0), (-0.1951, -0.9808, -1.0), (-0.1951, -0.9808, 1.0), (-0.3827, -0.9239, -1.0), (-0.3827, -0.9239, 1.0), (-0.5556, -0.8315, -1.0), (-0.5556, -0.8315, 1.0), (-0.7071, -0.7071, -1.0), (-0.7071, -0.7071, 1.0), (-0.8315, -0.5556, -1.0), (-0.8315, -0.5556, 1.0), (-0.9239, -0.3827, -1.0), (-0.9239, -0.3827, 1.0), (-0.9808, -0.1951, -1.0), (-0.9808, -0.1951, 1.0), (-1.0, 0.0, -1.0), (-1.0, 0.0, 1.0), (-0.9808, 0.1951, -1.0), (-0.9808, 0.1951, 1.0), (-0.9239, 0.3827, -1.0), (-0.9239, 0.3827, 1.0), (-0.8315, 0.5556, -1.0), (-0.8315, 0.5556, 1.0), (-0.7071, 0.7071, -1.0), (-0.7071, 0.7071, 1.0), (-0.5556, 0.8315, -1.0), (-0.5556, 0.8315, 1.0), (-0.3827, 0.9239, -1.0), (-0.3827, 0.9239, 1.0), (-0.1951, 0.9808, -1.0), (-0.1951, 0.9808, 1.0)], [], [(0, 1, 3, 2), (2, 3, 5, 4), (4, 5, 7, 6), (6, 7, 9, 8), (8, 9, 11, 10), (10, 11, 13, 12), (12, 13, 15, 14), (14, 15, 17, 16), (16, 17, 19, 18), (18, 19, 21, 20), (20, 21, 23, 22), (22, 23, 25, 24), (24, 25, 27, 26), (26, 27, 29, 28), (28, 29, 31, 30), (30, 31, 33, 32), (32, 33, 35, 34), (34, 35, 37, 36), (36, 37, 39, 38), (38, 39, 41, 40), (40, 41, 43, 42), (42, 43, 45, 44), (44, 45, 47, 46), (46, 47, 49, 48), (48, 49, 51, 50), (50, 51, 53, 52), (52, 53, 55, 54), (54, 55, 57, 56), (56, 57, 59, 58), (58, 59, 61, 60), (3, 1, 63, 61, 59, 57, 55, 53, 51, 49, 47, 45, 43, 41, 39, 37, 35, 33, 31, 29, 27, 25, 23, 21, 19, 17, 15, 13, 11, 9, 7, 5), (60, 61, 63, 62), (62, 63, 1, 0), (0, 2, 4, 6, 8, 10, 12, 14, 16, 18, 20, 22, 24, 26, 28, 30, 32, 34, 36, 38, 40, 42, 44, 46, 48, 50, 52, 54, 56, 58, 60, 62)])
_uv = me_004.uv_layers.new(name='UV 贴图')
_uv.uv.foreach_set('vector', [1.0, 0.5, 1.0, 1.0, 0.9688, 1.0, 0.9688, 0.5, 0.9688, 0.5, 0.9688, 1.0, 0.9375, 1.0, 0.9375, 0.5, 0.9375, 0.5, 0.9375, 1.0, 0.9062, 1.0, 0.9062, 0.5, 0.9062, 0.5, 0.9062, 1.0, 0.875, 1.0, 0.875, 0.5, 0.875, 0.5, 0.875, 1.0, 0.8438, 1.0, 0.8438, 0.5, 0.8438, 0.5, 0.8438, 1.0, 0.8125, 1.0, 0.8125, 0.5, 0.8125, 0.5, 0.8125, 1.0, 0.7812, 1.0, 0.7812, 0.5, 0.7812, 0.5, 0.7812, 1.0, 0.75, 1.0, 0.75, 0.5, 0.75, 0.5, 0.75, 1.0, 0.7188, 1.0, 0.7188, 0.5, 0.7188, 0.5, 0.7188, 1.0, 0.6875, 1.0, 0.6875, 0.5, 0.6875, 0.5, 0.6875, 1.0, 0.6562, 1.0, 0.6562, 0.5, 0.6562, 0.5, 0.6562, 1.0, 0.625, 1.0, 0.625, 0.5, 0.625, 0.5, 0.625, 1.0, 0.5938, 1.0, 0.5938, 0.5, 0.5938, 0.5, 0.5938, 1.0, 0.5625, 1.0, 0.5625, 0.5, 0.5625, 0.5, 0.5625, 1.0, 0.5312, 1.0, 0.5312, 0.5, 0.5312, 0.5, 0.5312, 1.0, 0.5, 1.0, 0.5, 0.5, 0.5, 0.5, 0.5, 1.0, 0.4688, 1.0, 0.4688, 0.5, 0.4688, 0.5, 0.4688, 1.0, 0.4375, 1.0, 0.4375, 0.5, 0.4375, 0.5, 0.4375, 1.0, 0.4062, 1.0, 0.4062, 0.5, 0.4062, 0.5, 0.4062, 1.0, 0.375, 1.0, 0.375, 0.5, 0.375, 0.5, 0.375, 1.0, 0.3438, 1.0, 0.3438, 0.5, 0.3438, 0.5, 0.3438, 1.0, 0.3125, 1.0, 0.3125, 0.5, 0.3125, 0.5, 0.3125, 1.0, 0.2812, 1.0, 0.2812, 0.5, 0.2812, 0.5, 0.2812, 1.0, 0.25, 1.0, 0.25, 0.5, 0.25, 0.5, 0.25, 1.0, 0.2188, 1.0, 0.2188, 0.5, 0.2188, 0.5, 0.2188, 1.0, 0.1875, 1.0, 0.1875, 0.5, 0.1875, 0.5, 0.1875, 1.0, 0.1562, 1.0, 0.1562, 0.5, 0.1562, 0.5, 0.1562, 1.0, 0.125, 1.0, 0.125, 0.5, 0.125, 0.5, 0.125, 1.0, 0.09375, 1.0, 0.09375, 0.5, 0.09375, 0.5, 0.09375, 1.0, 0.0625, 1.0, 0.0625, 0.5, 0.2968, 0.4854, 0.25, 0.49, 0.2032, 0.4854, 0.1582, 0.4717, 0.1167, 0.4496, 0.08029, 0.4197, 0.05045, 0.3833, 0.02827, 0.3418, 0.01461, 0.2968, 0.01, 0.25, 0.01461, 0.2032, 0.02827, 0.1582, 0.05045, 0.1167, 0.08029, 0.08029, 0.1167, 0.05045, 0.1582, 0.02827, 0.2032, 0.01461, 0.25, 0.01, 0.2968, 0.01461, 0.3418, 0.02827, 0.3833, 0.05045, 0.4197, 0.08029, 0.4496, 0.1167, 0.4717, 0.1582, 0.4854, 0.2032, 0.49, 0.25, 0.4854, 0.2968, 0.4717, 0.3418, 0.4496, 0.3833, 0.4197, 0.4197, 0.3833, 0.4496, 0.3418, 0.4717, 0.0625, 0.5, 0.0625, 1.0, 0.03125, 1.0, 0.03125, 0.5, 0.03125, 0.5, 0.03125, 1.0, 0.0, 1.0, 0.0, 0.5, 0.75, 0.49, 0.7968, 0.4854, 0.8418, 0.4717, 0.8833, 0.4496, 0.9197, 0.4197, 0.9496, 0.3833, 0.9717, 0.3418, 0.9854, 0.2968, 0.99, 0.25, 0.9854, 0.2032, 0.9717, 0.1582, 0.9496, 0.1167, 0.9197, 0.08029, 0.8833, 0.05045, 0.8418, 0.02827, 0.7968, 0.01461, 0.75, 0.01, 0.7032, 0.01461, 0.6582, 0.02827, 0.6167, 0.05045, 0.5803, 0.08029, 0.5504, 0.1167, 0.5283, 0.1582, 0.5146, 0.2032, 0.51, 0.25, 0.5146, 0.2968, 0.5283, 0.3418, 0.5504, 0.3833, 0.5803, 0.4197, 0.6167, 0.4496, 0.6582, 0.4717, 0.7032, 0.4854])
me_004.materials.append(mat_nursepants)
me_004.update()
me_005 = bpy.data.meshes.new('柱体.005')
me_005.from_pydata([(0.0, 1.0, -1.0), (0.0, 1.0, 1.0), (0.1951, 0.9808, -1.0), (0.1951, 0.9808, 1.0), (0.3827, 0.9239, -1.0), (0.3827, 0.9239, 1.0), (0.5556, 0.8315, -1.0), (0.5556, 0.8315, 1.0), (0.7071, 0.7071, -1.0), (0.7071, 0.7071, 1.0), (0.8315, 0.5556, -1.0), (0.8315, 0.5556, 1.0), (0.9239, 0.3827, -1.0), (0.9239, 0.3827, 1.0), (0.9808, 0.1951, -1.0), (0.9808, 0.1951, 1.0), (1.0, 0.0, -1.0), (1.0, 0.0, 1.0), (0.9808, -0.1951, -1.0), (0.9808, -0.1951, 1.0), (0.9239, -0.3827, -1.0), (0.9239, -0.3827, 1.0), (0.8315, -0.5556, -1.0), (0.8315, -0.5556, 1.0), (0.7071, -0.7071, -1.0), (0.7071, -0.7071, 1.0), (0.5556, -0.8315, -1.0), (0.5556, -0.8315, 1.0), (0.3827, -0.9239, -1.0), (0.3827, -0.9239, 1.0), (0.1951, -0.9808, -1.0), (0.1951, -0.9808, 1.0), (0.0, -1.0, -1.0), (0.0, -1.0, 1.0), (-0.1951, -0.9808, -1.0), (-0.1951, -0.9808, 1.0), (-0.3827, -0.9239, -1.0), (-0.3827, -0.9239, 1.0), (-0.5556, -0.8315, -1.0), (-0.5556, -0.8315, 1.0), (-0.7071, -0.7071, -1.0), (-0.7071, -0.7071, 1.0), (-0.8315, -0.5556, -1.0), (-0.8315, -0.5556, 1.0), (-0.9239, -0.3827, -1.0), (-0.9239, -0.3827, 1.0), (-0.9808, -0.1951, -1.0), (-0.9808, -0.1951, 1.0), (-1.0, 0.0, -1.0), (-1.0, 0.0, 1.0), (-0.9808, 0.1951, -1.0), (-0.9808, 0.1951, 1.0), (-0.9239, 0.3827, -1.0), (-0.9239, 0.3827, 1.0), (-0.8315, 0.5556, -1.0), (-0.8315, 0.5556, 1.0), (-0.7071, 0.7071, -1.0), (-0.7071, 0.7071, 1.0), (-0.5556, 0.8315, -1.0), (-0.5556, 0.8315, 1.0), (-0.3827, 0.9239, -1.0), (-0.3827, 0.9239, 1.0), (-0.1951, 0.9808, -1.0), (-0.1951, 0.9808, 1.0)], [], [(0, 1, 3, 2), (2, 3, 5, 4), (4, 5, 7, 6), (6, 7, 9, 8), (8, 9, 11, 10), (10, 11, 13, 12), (12, 13, 15, 14), (14, 15, 17, 16), (16, 17, 19, 18), (18, 19, 21, 20), (20, 21, 23, 22), (22, 23, 25, 24), (24, 25, 27, 26), (26, 27, 29, 28), (28, 29, 31, 30), (30, 31, 33, 32), (32, 33, 35, 34), (34, 35, 37, 36), (36, 37, 39, 38), (38, 39, 41, 40), (40, 41, 43, 42), (42, 43, 45, 44), (44, 45, 47, 46), (46, 47, 49, 48), (48, 49, 51, 50), (50, 51, 53, 52), (52, 53, 55, 54), (54, 55, 57, 56), (56, 57, 59, 58), (58, 59, 61, 60), (3, 1, 63, 61, 59, 57, 55, 53, 51, 49, 47, 45, 43, 41, 39, 37, 35, 33, 31, 29, 27, 25, 23, 21, 19, 17, 15, 13, 11, 9, 7, 5), (60, 61, 63, 62), (62, 63, 1, 0), (0, 2, 4, 6, 8, 10, 12, 14, 16, 18, 20, 22, 24, 26, 28, 30, 32, 34, 36, 38, 40, 42, 44, 46, 48, 50, 52, 54, 56, 58, 60, 62)])
_uv = me_005.uv_layers.new(name='UV 贴图')
_uv.uv.foreach_set('vector', [1.0, 0.5, 1.0, 1.0, 0.9688, 1.0, 0.9688, 0.5, 0.9688, 0.5, 0.9688, 1.0, 0.9375, 1.0, 0.9375, 0.5, 0.9375, 0.5, 0.9375, 1.0, 0.9062, 1.0, 0.9062, 0.5, 0.9062, 0.5, 0.9062, 1.0, 0.875, 1.0, 0.875, 0.5, 0.875, 0.5, 0.875, 1.0, 0.8438, 1.0, 0.8438, 0.5, 0.8438, 0.5, 0.8438, 1.0, 0.8125, 1.0, 0.8125, 0.5, 0.8125, 0.5, 0.8125, 1.0, 0.7812, 1.0, 0.7812, 0.5, 0.7812, 0.5, 0.7812, 1.0, 0.75, 1.0, 0.75, 0.5, 0.75, 0.5, 0.75, 1.0, 0.7188, 1.0, 0.7188, 0.5, 0.7188, 0.5, 0.7188, 1.0, 0.6875, 1.0, 0.6875, 0.5, 0.6875, 0.5, 0.6875, 1.0, 0.6562, 1.0, 0.6562, 0.5, 0.6562, 0.5, 0.6562, 1.0, 0.625, 1.0, 0.625, 0.5, 0.625, 0.5, 0.625, 1.0, 0.5938, 1.0, 0.5938, 0.5, 0.5938, 0.5, 0.5938, 1.0, 0.5625, 1.0, 0.5625, 0.5, 0.5625, 0.5, 0.5625, 1.0, 0.5312, 1.0, 0.5312, 0.5, 0.5312, 0.5, 0.5312, 1.0, 0.5, 1.0, 0.5, 0.5, 0.5, 0.5, 0.5, 1.0, 0.4688, 1.0, 0.4688, 0.5, 0.4688, 0.5, 0.4688, 1.0, 0.4375, 1.0, 0.4375, 0.5, 0.4375, 0.5, 0.4375, 1.0, 0.4062, 1.0, 0.4062, 0.5, 0.4062, 0.5, 0.4062, 1.0, 0.375, 1.0, 0.375, 0.5, 0.375, 0.5, 0.375, 1.0, 0.3438, 1.0, 0.3438, 0.5, 0.3438, 0.5, 0.3438, 1.0, 0.3125, 1.0, 0.3125, 0.5, 0.3125, 0.5, 0.3125, 1.0, 0.2812, 1.0, 0.2812, 0.5, 0.2812, 0.5, 0.2812, 1.0, 0.25, 1.0, 0.25, 0.5, 0.25, 0.5, 0.25, 1.0, 0.2188, 1.0, 0.2188, 0.5, 0.2188, 0.5, 0.2188, 1.0, 0.1875, 1.0, 0.1875, 0.5, 0.1875, 0.5, 0.1875, 1.0, 0.1562, 1.0, 0.1562, 0.5, 0.1562, 0.5, 0.1562, 1.0, 0.125, 1.0, 0.125, 0.5, 0.125, 0.5, 0.125, 1.0, 0.09375, 1.0, 0.09375, 0.5, 0.09375, 0.5, 0.09375, 1.0, 0.0625, 1.0, 0.0625, 0.5, 0.2968, 0.4854, 0.25, 0.49, 0.2032, 0.4854, 0.1582, 0.4717, 0.1167, 0.4496, 0.08029, 0.4197, 0.05045, 0.3833, 0.02827, 0.3418, 0.01461, 0.2968, 0.01, 0.25, 0.01461, 0.2032, 0.02827, 0.1582, 0.05045, 0.1167, 0.08029, 0.08029, 0.1167, 0.05045, 0.1582, 0.02827, 0.2032, 0.01461, 0.25, 0.01, 0.2968, 0.01461, 0.3418, 0.02827, 0.3833, 0.05045, 0.4197, 0.08029, 0.4496, 0.1167, 0.4717, 0.1582, 0.4854, 0.2032, 0.49, 0.25, 0.4854, 0.2968, 0.4717, 0.3418, 0.4496, 0.3833, 0.4197, 0.4197, 0.3833, 0.4496, 0.3418, 0.4717, 0.0625, 0.5, 0.0625, 1.0, 0.03125, 1.0, 0.03125, 0.5, 0.03125, 0.5, 0.03125, 1.0, 0.0, 1.0, 0.0, 0.5, 0.75, 0.49, 0.7968, 0.4854, 0.8418, 0.4717, 0.8833, 0.4496, 0.9197, 0.4197, 0.9496, 0.3833, 0.9717, 0.3418, 0.9854, 0.2968, 0.99, 0.25, 0.9854, 0.2032, 0.9717, 0.1582, 0.9496, 0.1167, 0.9197, 0.08029, 0.8833, 0.05045, 0.8418, 0.02827, 0.7968, 0.01461, 0.75, 0.01, 0.7032, 0.01461, 0.6582, 0.02827, 0.6167, 0.05045, 0.5803, 0.08029, 0.5504, 0.1167, 0.5283, 0.1582, 0.5146, 0.2032, 0.51, 0.25, 0.5146, 0.2968, 0.5283, 0.3418, 0.5504, 0.3833, 0.5803, 0.4197, 0.6167, 0.4496, 0.6582, 0.4717, 0.7032, 0.4854])
me_005.materials.append(mat_nursearm2)
me_005.update()
me_003 = bpy.data.meshes.new('柱体.003')
me_003.from_pydata([(0.0, 1.0, -1.0), (0.0, 1.0, 1.0), (0.1951, 0.9808, -1.0), (0.1951, 0.9808, 1.0), (0.3827, 0.9239, -1.0), (0.3827, 0.9239, 1.0), (0.5556, 0.8315, -1.0), (0.5556, 0.8315, 1.0), (0.7071, 0.7071, -1.0), (0.7071, 0.7071, 1.0), (0.8315, 0.5556, -1.0), (0.8315, 0.5556, 1.0), (0.9239, 0.3827, -1.0), (0.9239, 0.3827, 1.0), (0.9808, 0.1951, -1.0), (0.9808, 0.1951, 1.0), (1.0, 0.0, -1.0), (1.0, 0.0, 1.0), (0.9808, -0.1951, -1.0), (0.9808, -0.1951, 1.0), (0.9239, -0.3827, -1.0), (0.9239, -0.3827, 1.0), (0.8315, -0.5556, -1.0), (0.8315, -0.5556, 1.0), (0.7071, -0.7071, -1.0), (0.7071, -0.7071, 1.0), (0.5556, -0.8315, -1.0), (0.5556, -0.8315, 1.0), (0.3827, -0.9239, -1.0), (0.3827, -0.9239, 1.0), (0.1951, -0.9808, -1.0), (0.1951, -0.9808, 1.0), (0.0, -1.0, -1.0), (0.0, -1.0, 1.0), (-0.1951, -0.9808, -1.0), (-0.1951, -0.9808, 1.0), (-0.3827, -0.9239, -1.0), (-0.3827, -0.9239, 1.0), (-0.5556, -0.8315, -1.0), (-0.5556, -0.8315, 1.0), (-0.7071, -0.7071, -1.0), (-0.7071, -0.7071, 1.0), (-0.8315, -0.5556, -1.0), (-0.8315, -0.5556, 1.0), (-0.9239, -0.3827, -1.0), (-0.9239, -0.3827, 1.0), (-0.9808, -0.1951, -1.0), (-0.9808, -0.1951, 1.0), (-1.0, 0.0, -1.0), (-1.0, 0.0, 1.0), (-0.9808, 0.1951, -1.0), (-0.9808, 0.1951, 1.0), (-0.9239, 0.3827, -1.0), (-0.9239, 0.3827, 1.0), (-0.8315, 0.5556, -1.0), (-0.8315, 0.5556, 1.0), (-0.7071, 0.7071, -1.0), (-0.7071, 0.7071, 1.0), (-0.5556, 0.8315, -1.0), (-0.5556, 0.8315, 1.0), (-0.3827, 0.9239, -1.0), (-0.3827, 0.9239, 1.0), (-0.1951, 0.9808, -1.0), (-0.1951, 0.9808, 1.0)], [], [(0, 1, 3, 2), (2, 3, 5, 4), (4, 5, 7, 6), (6, 7, 9, 8), (8, 9, 11, 10), (10, 11, 13, 12), (12, 13, 15, 14), (14, 15, 17, 16), (16, 17, 19, 18), (18, 19, 21, 20), (20, 21, 23, 22), (22, 23, 25, 24), (24, 25, 27, 26), (26, 27, 29, 28), (28, 29, 31, 30), (30, 31, 33, 32), (32, 33, 35, 34), (34, 35, 37, 36), (36, 37, 39, 38), (38, 39, 41, 40), (40, 41, 43, 42), (42, 43, 45, 44), (44, 45, 47, 46), (46, 47, 49, 48), (48, 49, 51, 50), (50, 51, 53, 52), (52, 53, 55, 54), (54, 55, 57, 56), (56, 57, 59, 58), (58, 59, 61, 60), (3, 1, 63, 61, 59, 57, 55, 53, 51, 49, 47, 45, 43, 41, 39, 37, 35, 33, 31, 29, 27, 25, 23, 21, 19, 17, 15, 13, 11, 9, 7, 5), (60, 61, 63, 62), (62, 63, 1, 0), (0, 2, 4, 6, 8, 10, 12, 14, 16, 18, 20, 22, 24, 26, 28, 30, 32, 34, 36, 38, 40, 42, 44, 46, 48, 50, 52, 54, 56, 58, 60, 62)])
_uv = me_003.uv_layers.new(name='UV 贴图')
_uv.uv.foreach_set('vector', [1.0, 0.5, 1.0, 1.0, 0.9688, 1.0, 0.9688, 0.5, 0.9688, 0.5, 0.9688, 1.0, 0.9375, 1.0, 0.9375, 0.5, 0.9375, 0.5, 0.9375, 1.0, 0.9062, 1.0, 0.9062, 0.5, 0.9062, 0.5, 0.9062, 1.0, 0.875, 1.0, 0.875, 0.5, 0.875, 0.5, 0.875, 1.0, 0.8438, 1.0, 0.8438, 0.5, 0.8438, 0.5, 0.8438, 1.0, 0.8125, 1.0, 0.8125, 0.5, 0.8125, 0.5, 0.8125, 1.0, 0.7812, 1.0, 0.7812, 0.5, 0.7812, 0.5, 0.7812, 1.0, 0.75, 1.0, 0.75, 0.5, 0.75, 0.5, 0.75, 1.0, 0.7188, 1.0, 0.7188, 0.5, 0.7188, 0.5, 0.7188, 1.0, 0.6875, 1.0, 0.6875, 0.5, 0.6875, 0.5, 0.6875, 1.0, 0.6562, 1.0, 0.6562, 0.5, 0.6562, 0.5, 0.6562, 1.0, 0.625, 1.0, 0.625, 0.5, 0.625, 0.5, 0.625, 1.0, 0.5938, 1.0, 0.5938, 0.5, 0.5938, 0.5, 0.5938, 1.0, 0.5625, 1.0, 0.5625, 0.5, 0.5625, 0.5, 0.5625, 1.0, 0.5312, 1.0, 0.5312, 0.5, 0.5312, 0.5, 0.5312, 1.0, 0.5, 1.0, 0.5, 0.5, 0.5, 0.5, 0.5, 1.0, 0.4688, 1.0, 0.4688, 0.5, 0.4688, 0.5, 0.4688, 1.0, 0.4375, 1.0, 0.4375, 0.5, 0.4375, 0.5, 0.4375, 1.0, 0.4062, 1.0, 0.4062, 0.5, 0.4062, 0.5, 0.4062, 1.0, 0.375, 1.0, 0.375, 0.5, 0.375, 0.5, 0.375, 1.0, 0.3438, 1.0, 0.3438, 0.5, 0.3438, 0.5, 0.3438, 1.0, 0.3125, 1.0, 0.3125, 0.5, 0.3125, 0.5, 0.3125, 1.0, 0.2812, 1.0, 0.2812, 0.5, 0.2812, 0.5, 0.2812, 1.0, 0.25, 1.0, 0.25, 0.5, 0.25, 0.5, 0.25, 1.0, 0.2188, 1.0, 0.2188, 0.5, 0.2188, 0.5, 0.2188, 1.0, 0.1875, 1.0, 0.1875, 0.5, 0.1875, 0.5, 0.1875, 1.0, 0.1562, 1.0, 0.1562, 0.5, 0.1562, 0.5, 0.1562, 1.0, 0.125, 1.0, 0.125, 0.5, 0.125, 0.5, 0.125, 1.0, 0.09375, 1.0, 0.09375, 0.5, 0.09375, 0.5, 0.09375, 1.0, 0.0625, 1.0, 0.0625, 0.5, 0.2968, 0.4854, 0.25, 0.49, 0.2032, 0.4854, 0.1582, 0.4717, 0.1167, 0.4496, 0.08029, 0.4197, 0.05045, 0.3833, 0.02827, 0.3418, 0.01461, 0.2968, 0.01, 0.25, 0.01461, 0.2032, 0.02827, 0.1582, 0.05045, 0.1167, 0.08029, 0.08029, 0.1167, 0.05045, 0.1582, 0.02827, 0.2032, 0.01461, 0.25, 0.01, 0.2968, 0.01461, 0.3418, 0.02827, 0.3833, 0.05045, 0.4197, 0.08029, 0.4496, 0.1167, 0.4717, 0.1582, 0.4854, 0.2032, 0.49, 0.25, 0.4854, 0.2968, 0.4717, 0.3418, 0.4496, 0.3833, 0.4197, 0.4197, 0.3833, 0.4496, 0.3418, 0.4717, 0.0625, 0.5, 0.0625, 1.0, 0.03125, 1.0, 0.03125, 0.5, 0.03125, 0.5, 0.03125, 1.0, 0.0, 1.0, 0.0, 0.5, 0.75, 0.49, 0.7968, 0.4854, 0.8418, 0.4717, 0.8833, 0.4496, 0.9197, 0.4197, 0.9496, 0.3833, 0.9717, 0.3418, 0.9854, 0.2968, 0.99, 0.25, 0.9854, 0.2032, 0.9717, 0.1582, 0.9496, 0.1167, 0.9197, 0.08029, 0.8833, 0.05045, 0.8418, 0.02827, 0.7968, 0.01461, 0.75, 0.01, 0.7032, 0.01461, 0.6582, 0.02827, 0.6167, 0.05045, 0.5803, 0.08029, 0.5504, 0.1167, 0.5283, 0.1582, 0.5146, 0.2032, 0.51, 0.25, 0.5146, 0.2968, 0.5283, 0.3418, 0.5504, 0.3833, 0.5803, 0.4197, 0.6167, 0.4496, 0.6582, 0.4717, 0.7032, 0.4854])
me_003.materials.append(mat_nursepants)
me_003.update()
me_x_1 = bpy.data.meshes.new('锥体')
me_x_1.from_pydata([(0.0, 1.0, -1.0), (0.1951, 0.9808, -1.0), (0.3827, 0.9239, -1.0), (0.5556, 0.8315, -1.0), (0.7071, 0.7071, -1.0), (0.8315, 0.5556, -1.0), (0.9239, 0.3827, -1.0), (0.9808, 0.1951, -1.0), (1.0, 0.0, -1.0), (0.9808, -0.1951, -1.0), (0.9239, -0.3827, -1.0), (0.8315, -0.5556, -1.0), (0.7071, -0.7071, -1.0), (0.5556, -0.8315, -1.0), (0.3827, -0.9239, -1.0), (0.1951, -0.9808, -1.0), (0.0, -1.0, -1.0), (-0.1951, -0.9808, -1.0), (-0.3827, -0.9239, -1.0), (-0.5556, -0.8315, -1.0), (-0.7071, -0.7071, -1.0), (-0.8315, -0.5556, -1.0), (-0.9239, -0.3827, -1.0), (-0.9808, -0.1951, -1.0), (-1.0, 0.0, -1.0), (-0.9808, 0.1951, -1.0), (-0.9239, 0.3827, -1.0), (-0.8315, 0.5556, -1.0), (-0.7071, 0.7071, -1.0), (-0.5556, 0.8315, -1.0), (-0.3827, 0.9239, -1.0), (-0.1951, 0.9808, -1.0), (-0.5493, 0.0, 0.1022)], [], [(0, 32, 1), (1, 32, 2), (2, 32, 3), (3, 32, 4), (4, 32, 5), (5, 32, 6), (6, 32, 7), (7, 32, 8), (8, 32, 9), (9, 32, 10), (10, 32, 11), (11, 32, 12), (12, 32, 13), (13, 32, 14), (14, 32, 15), (15, 32, 16), (16, 32, 17), (17, 32, 18), (18, 32, 19), (19, 32, 20), (20, 32, 21), (21, 32, 22), (22, 32, 23), (23, 32, 24), (24, 32, 25), (25, 32, 26), (26, 32, 27), (27, 32, 28), (28, 32, 29), (29, 32, 30), (0, 1, 2, 3, 4, 5, 6, 7, 8, 9, 10, 11, 12, 13, 14, 15, 16, 17, 18, 19, 20, 21, 22, 23, 24, 25, 26, 27, 28, 29, 30, 31), (30, 32, 31), (31, 32, 0)])
_uv = me_x_1.uv_layers.new(name='UV 贴图')
_uv.uv.foreach_set('vector', [0.25, 0.49, 0.25, 0.25, 0.2968, 0.4854, 0.2968, 0.4854, 0.25, 0.25, 0.3418, 0.4717, 0.3418, 0.4717, 0.25, 0.25, 0.3833, 0.4496, 0.3833, 0.4496, 0.25, 0.25, 0.4197, 0.4197, 0.4197, 0.4197, 0.25, 0.25, 0.4496, 0.3833, 0.4496, 0.3833, 0.25, 0.25, 0.4717, 0.3418, 0.4717, 0.3418, 0.25, 0.25, 0.4854, 0.2968, 0.4854, 0.2968, 0.25, 0.25, 0.49, 0.25, 0.49, 0.25, 0.25, 0.25, 0.4854, 0.2032, 0.4854, 0.2032, 0.25, 0.25, 0.4717, 0.1582, 0.4717, 0.1582, 0.25, 0.25, 0.4496, 0.1167, 0.4496, 0.1167, 0.25, 0.25, 0.4197, 0.08029, 0.4197, 0.08029, 0.25, 0.25, 0.3833, 0.05045, 0.3833, 0.05045, 0.25, 0.25, 0.3418, 0.02827, 0.3418, 0.02827, 0.25, 0.25, 0.2968, 0.01461, 0.2968, 0.01461, 0.25, 0.25, 0.25, 0.01, 0.25, 0.01, 0.25, 0.25, 0.2032, 0.01461, 0.2032, 0.01461, 0.25, 0.25, 0.1582, 0.02827, 0.1582, 0.02827, 0.25, 0.25, 0.1167, 0.05045, 0.1167, 0.05045, 0.25, 0.25, 0.08029, 0.08029, 0.08029, 0.08029, 0.25, 0.25, 0.05045, 0.1167, 0.05045, 0.1167, 0.25, 0.25, 0.02827, 0.1582, 0.02827, 0.1582, 0.25, 0.25, 0.01461, 0.2032, 0.01461, 0.2032, 0.25, 0.25, 0.01, 0.25, 0.01, 0.25, 0.25, 0.25, 0.01461, 0.2968, 0.01461, 0.2968, 0.25, 0.25, 0.02827, 0.3418, 0.02827, 0.3418, 0.25, 0.25, 0.05045, 0.3833, 0.05045, 0.3833, 0.25, 0.25, 0.08029, 0.4197, 0.08029, 0.4197, 0.25, 0.25, 0.1167, 0.4496, 0.1167, 0.4496, 0.25, 0.25, 0.1582, 0.4717, 0.75, 0.49, 0.7968, 0.4854, 0.8418, 0.4717, 0.8833, 0.4496, 0.9197, 0.4197, 0.9496, 0.3833, 0.9717, 0.3418, 0.9854, 0.2968, 0.99, 0.25, 0.9854, 0.2032, 0.9717, 0.1582, 0.9496, 0.1167, 0.9197, 0.08029, 0.8833, 0.05045, 0.8418, 0.02827, 0.7968, 0.01461, 0.75, 0.01, 0.7032, 0.01461, 0.6582, 0.02827, 0.6167, 0.05045, 0.5803, 0.08029, 0.5504, 0.1167, 0.5283, 0.1582, 0.5146, 0.2032, 0.51, 0.25, 0.5146, 0.2968, 0.5283, 0.3418, 0.5504, 0.3833, 0.5803, 0.4197, 0.6167, 0.4496, 0.6582, 0.4717, 0.7032, 0.4854, 0.1582, 0.4717, 0.25, 0.25, 0.2032, 0.4854, 0.2032, 0.4854, 0.25, 0.25, 0.25, 0.49])
me_x_1.materials.append(mat_nurseshoe)
me_x_1.update()
me_003_1 = bpy.data.meshes.new('锥体.003')
me_003_1.from_pydata([(0.0, 1.0, -1.0), (0.1951, 0.9808, -1.0), (0.3827, 0.9239, -1.0), (0.5556, 0.8315, -1.0), (0.7071, 0.7071, -1.0), (0.8315, 0.5556, -1.0), (0.9239, 0.3827, -1.0), (0.9808, 0.1951, -1.0), (1.0, 0.0, -1.0), (0.9808, -0.1951, -1.0), (0.9239, -0.3827, -1.0), (0.8315, -0.5556, -1.0), (0.7071, -0.7071, -1.0), (0.5556, -0.8315, -1.0), (0.3827, -0.9239, -1.0), (0.1951, -0.9808, -1.0), (0.0, -1.0, -1.0), (-0.1951, -0.9808, -1.0), (-0.3827, -0.9239, -1.0), (-0.5556, -0.8315, -1.0), (-0.7071, -0.7071, -1.0), (-0.8315, -0.5556, -1.0), (-0.9239, -0.3827, -1.0), (-0.9808, -0.1951, -1.0), (-1.0, 0.0, -1.0), (-0.9808, 0.1951, -1.0), (-0.9239, 0.3827, -1.0), (-0.8315, 0.5556, -1.0), (-0.7071, 0.7071, -1.0), (-0.5556, 0.8315, -1.0), (-0.3827, 0.9239, -1.0), (-0.1951, 0.9808, -1.0), (-0.5493, 0.0, 0.1022)], [], [(0, 32, 1), (1, 32, 2), (2, 32, 3), (3, 32, 4), (4, 32, 5), (5, 32, 6), (6, 32, 7), (7, 32, 8), (8, 32, 9), (9, 32, 10), (10, 32, 11), (11, 32, 12), (12, 32, 13), (13, 32, 14), (14, 32, 15), (15, 32, 16), (16, 32, 17), (17, 32, 18), (18, 32, 19), (19, 32, 20), (20, 32, 21), (21, 32, 22), (22, 32, 23), (23, 32, 24), (24, 32, 25), (25, 32, 26), (26, 32, 27), (27, 32, 28), (28, 32, 29), (29, 32, 30), (0, 1, 2, 3, 4, 5, 6, 7, 8, 9, 10, 11, 12, 13, 14, 15, 16, 17, 18, 19, 20, 21, 22, 23, 24, 25, 26, 27, 28, 29, 30, 31), (30, 32, 31), (31, 32, 0)])
_uv = me_003_1.uv_layers.new(name='UV 贴图')
_uv.uv.foreach_set('vector', [0.25, 0.49, 0.25, 0.25, 0.2968, 0.4854, 0.2968, 0.4854, 0.25, 0.25, 0.3418, 0.4717, 0.3418, 0.4717, 0.25, 0.25, 0.3833, 0.4496, 0.3833, 0.4496, 0.25, 0.25, 0.4197, 0.4197, 0.4197, 0.4197, 0.25, 0.25, 0.4496, 0.3833, 0.4496, 0.3833, 0.25, 0.25, 0.4717, 0.3418, 0.4717, 0.3418, 0.25, 0.25, 0.4854, 0.2968, 0.4854, 0.2968, 0.25, 0.25, 0.49, 0.25, 0.49, 0.25, 0.25, 0.25, 0.4854, 0.2032, 0.4854, 0.2032, 0.25, 0.25, 0.4717, 0.1582, 0.4717, 0.1582, 0.25, 0.25, 0.4496, 0.1167, 0.4496, 0.1167, 0.25, 0.25, 0.4197, 0.08029, 0.4197, 0.08029, 0.25, 0.25, 0.3833, 0.05045, 0.3833, 0.05045, 0.25, 0.25, 0.3418, 0.02827, 0.3418, 0.02827, 0.25, 0.25, 0.2968, 0.01461, 0.2968, 0.01461, 0.25, 0.25, 0.25, 0.01, 0.25, 0.01, 0.25, 0.25, 0.2032, 0.01461, 0.2032, 0.01461, 0.25, 0.25, 0.1582, 0.02827, 0.1582, 0.02827, 0.25, 0.25, 0.1167, 0.05045, 0.1167, 0.05045, 0.25, 0.25, 0.08029, 0.08029, 0.08029, 0.08029, 0.25, 0.25, 0.05045, 0.1167, 0.05045, 0.1167, 0.25, 0.25, 0.02827, 0.1582, 0.02827, 0.1582, 0.25, 0.25, 0.01461, 0.2032, 0.01461, 0.2032, 0.25, 0.25, 0.01, 0.25, 0.01, 0.25, 0.25, 0.25, 0.01461, 0.2968, 0.01461, 0.2968, 0.25, 0.25, 0.02827, 0.3418, 0.02827, 0.3418, 0.25, 0.25, 0.05045, 0.3833, 0.05045, 0.3833, 0.25, 0.25, 0.08029, 0.4197, 0.08029, 0.4197, 0.25, 0.25, 0.1167, 0.4496, 0.1167, 0.4496, 0.25, 0.25, 0.1582, 0.4717, 0.75, 0.49, 0.7968, 0.4854, 0.8418, 0.4717, 0.8833, 0.4496, 0.9197, 0.4197, 0.9496, 0.3833, 0.9717, 0.3418, 0.9854, 0.2968, 0.99, 0.25, 0.9854, 0.2032, 0.9717, 0.1582, 0.9496, 0.1167, 0.9197, 0.08029, 0.8833, 0.05045, 0.8418, 0.02827, 0.7968, 0.01461, 0.75, 0.01, 0.7032, 0.01461, 0.6582, 0.02827, 0.6167, 0.05045, 0.5803, 0.08029, 0.5504, 0.1167, 0.5283, 0.1582, 0.5146, 0.2032, 0.51, 0.25, 0.5146, 0.2968, 0.5283, 0.3418, 0.5504, 0.3833, 0.5803, 0.4197, 0.6167, 0.4496, 0.6582, 0.4717, 0.7032, 0.4854, 0.1582, 0.4717, 0.25, 0.25, 0.2032, 0.4854, 0.2032, 0.4854, 0.25, 0.25, 0.25, 0.49])
me_003_1.materials.append(mat_nurseshoe)
me_003_1.update()

# ---- objects
ob_body = bpy.data.objects.new('body', me_x)
ob_arm1 = bpy.data.objects.new('arm1', me_001)
ob_leg2 = bpy.data.objects.new('leg2', me_004)
ob_arm2 = bpy.data.objects.new('arm2', me_005)
ob_x = bpy.data.objects.new('日光', light_x)
ob_leg2_001 = bpy.data.objects.new('leg2.001', me_003)
ob_x_1 = bpy.data.objects.new('锥体', me_x_1)
ob_001 = bpy.data.objects.new('锥体.001', me_003_1)
ob_001_1 = bpy.data.objects.new('日光.001', light_001)

# ---- transforms, parenting, visibility, modifiers, constraints
ob_body.location = (0.03241, 0.0, 2.0)
ob_body.rotation_euler = (0.0, -0.05947, 1.571)
ob_body.scale = (0.9, 0.9, 1.2)
_m = ob_body.modifiers.new('倒角', 'BEVEL')
_m.width = 0.34
_m.width_pct = 0.34
_m.segments = 5
_m.angle_limit = 0.7208
ob_arm1.location = (0.0, -0.8654, 1.2)
ob_arm1.rotation_euler = (-0.8727, 0.4313, 0.0)
ob_arm1.scale = (-0.175, -0.175, 0.7004)
_m = ob_arm1.modifiers.new('倒角', 'BEVEL')
_m.width = 0.41
_m.width_pct = 0.41
_m.segments = 20
ob_leg2.location = (-0.3481, 0.4, 0.4)
ob_leg2.scale = (0.1521, 0.1522, 0.5687)
_m = ob_leg2.modifiers.new('倒角', 'BEVEL')
_m.width = 0.15
_m.width_pct = 0.15
_m.segments = 8
ob_arm2.location = (0.0, 0.9236, 1.2)
ob_arm2.rotation_euler = (-2.323, -0.4345, -0.0001733)
ob_arm2.scale = (-0.175, -0.175, 0.7004)
_m = ob_arm2.modifiers.new('倒角', 'BEVEL')
_m.width = 0.41
_m.width_pct = 0.41
_m.segments = 20
ob_x.location = (4.14, -1.878, 3.338)
ob_x.rotation_euler = (1.248, 0.7376, 1.149)
ob_leg2_001.location = (0.4452, -0.4, 0.4)
ob_leg2_001.scale = (0.1521, 0.1522, 0.5687)
_m = ob_leg2_001.modifiers.new('倒角', 'BEVEL')
_m.width = 0.15
_m.width_pct = 0.15
_m.segments = 8
ob_x_1.location = (0.6452, -0.45, 0.08)
ob_x_1.rotation_euler = (0.0446, -0.1933, -0.2618)
ob_x_1.scale = (0.5, 0.4, 0.5)
_m = ob_x_1.modifiers.new('倒角', 'BEVEL')
_m.width = 0.5
_m.width_pct = 0.5
_m.segments = 8
ob_001.location = (-0.1523, 0.45, 0.08)
ob_001.rotation_euler = (0.04331, 0.1907, 0.2618)
ob_001.scale = (0.5, 0.4, 0.5)
_m = ob_001.modifiers.new('倒角', 'BEVEL')
_m.width = 0.5
_m.width_pct = 0.5
_m.segments = 8
ob_001_1.location = (4.14, 1.492, 2.622)
ob_001_1.rotation_euler = (1.05, 0.7805, 1.259)

# ---- collection membership
col_collection.objects.link(ob_body)
col_collection.objects.link(ob_arm1)
col_collection.objects.link(ob_leg2)
col_collection.objects.link(ob_arm2)
col_collection.objects.link(ob_x)
col_collection.objects.link(ob_leg2_001)
col_collection.objects.link(ob_x_1)
col_collection.objects.link(ob_001)
col_collection.objects.link(ob_001_1)

# ---- scene / render settings (as saved in the file)
scene.frame_start = 1; scene.frame_end = 24; scene.frame_set(22)
scene.render.engine = 'BLENDER_EEVEE_NEXT'
scene.cycles.sampling_pattern = 'TABULATED_SOBOL'
scene.view_settings.view_transform = 'Filmic'
bpy.context.view_layer.update()

# ---- added for rendering (the .blend has no active camera): camera
cam_auto = bpy.data.cameras.new('AutoCamera')
cam_auto.lens = 50.0
cam_auto.sensor_width = 36.0
cam_auto.clip_end = 1000.0
ob_auto_camera = bpy.data.objects.new('AutoCamera', cam_auto)
scene.collection.objects.link(ob_auto_camera)
ob_auto_camera.location = (5.12223, -6.08766, 5.50396)
ob_auto_camera.rotation_euler = (1.09748, -7.21219e-08, 0.694738)
scene.camera = ob_auto_camera
bpy.context.view_layer.update()
